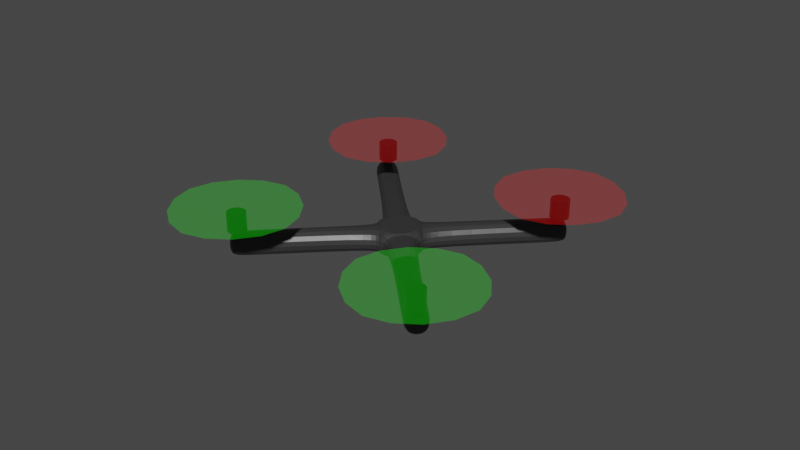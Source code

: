 # Source: quadx.blend  (saved by Blender 2.92.15; exported with 4.5.12 LTS)
import bpy
from mathutils import Matrix  # noqa: F401  (used for matrix-valued properties, if any)

bpy.ops.wm.read_factory_settings(use_empty=True)
scene = bpy.context.scene
scene.name = 'Scene'

# ---- collections
col_collection = bpy.data.collections.new('Collection'); scene.collection.children.link(col_collection)

# ---- materials (node trees are filled in below, after node groups)
mat_material = bpy.data.materials.new('Material')
mat_material.alpha_threshold = 0.0
mat_material.use_transparent_shadow = False
mat_material.line_color = (0.0, 0.0, 0.0, 1.0)
mat_material_001 = bpy.data.materials.new('Material.001')
mat_material_001.surface_render_method = 'BLENDED'
mat_material_001.blend_method = 'BLEND'
mat_material_001.use_transparent_shadow = False
mat_material_003 = bpy.data.materials.new('Material.003')
mat_material_003.alpha_threshold = 0.0
mat_material_003.use_transparent_shadow = False
mat_material_003.line_color = (0.0, 0.0, 0.0, 1.0)
mat_material_004 = bpy.data.materials.new('Material.004')
mat_material_004.surface_render_method = 'BLENDED'
mat_material_004.blend_method = 'BLEND'
mat_material_004.use_transparent_shadow = False
mat_material_006 = bpy.data.materials.new('Material.006')
mat_material_006.alpha_threshold = 0.0
mat_material_006.use_transparent_shadow = False
mat_material_006.line_color = (0.0, 0.0, 0.0, 1.0)
mat_material_002 = bpy.data.materials.new('Material.002')
mat_material_002.surface_render_method = 'BLENDED'
mat_material_002.blend_method = 'BLEND'
mat_material_002.use_transparent_shadow = False
mat_material_008 = bpy.data.materials.new('Material.008')
mat_material_008.alpha_threshold = 0.0
mat_material_008.use_transparent_shadow = False
mat_material_008.line_color = (0.0, 0.0, 0.0, 1.0)
mat_material_007 = bpy.data.materials.new('Material.007')
mat_material_007.surface_render_method = 'BLENDED'
mat_material_007.blend_method = 'BLEND'
mat_material_007.use_transparent_shadow = False

# ---- material node trees
mat_material.use_nodes = True; mat_material.node_tree.nodes.clear()
_N = mat_material.node_tree.nodes; _L = mat_material.node_tree.links
n0 = _N.new('ShaderNodeOutputMaterial'); n0.name = 'Material Output'; n0.location = (300, 300)
n1 = _N.new('ShaderNodeBsdfPrincipled'); n1.name = 'Principled BSDF'; n1.location = (10, 300)
n1.distribution = 'GGX'
n1.subsurface_method = 'BURLEY'
n1.inputs[0].default_value = (0.03522, 0.03522, 0.03522, 1.0)
n1.inputs[2].default_value = 0.4
n1.inputs[3].default_value = 1.45
n1.inputs[27].default_value = (0.0, 0.0, 0.0, 1.0)
n1.inputs[28].default_value = 1.0
_L.new(n1.outputs[0], n0.inputs[0])
n0.is_active_output = True
mat_material_001.use_nodes = True; mat_material_001.node_tree.nodes.clear()
_N = mat_material_001.node_tree.nodes; _L = mat_material_001.node_tree.links
n0 = _N.new('ShaderNodeBsdfPrincipled'); n0.name = 'Principled BSDF'; n0.location = (10, 300)
n0.distribution = 'GGX'
n0.subsurface_method = 'BURLEY'
n0.inputs[0].default_value = (0.004108, 0.8, 0.0, 1.0)
n0.inputs[3].default_value = 1.45
n0.inputs[4].default_value = 0.2562
n0.inputs[27].default_value = (0.0, 0.0, 0.0, 1.0)
n0.inputs[28].default_value = 1.0
n1 = _N.new('ShaderNodeOutputMaterial'); n1.name = 'Material Output'; n1.location = (300, 300)
_L.new(n0.outputs[0], n1.inputs[0])
n1.is_active_output = True
mat_material_003.use_nodes = True; mat_material_003.node_tree.nodes.clear()
_N = mat_material_003.node_tree.nodes; _L = mat_material_003.node_tree.links
n0 = _N.new('ShaderNodeOutputMaterial'); n0.name = 'Material Output'; n0.location = (300, 300)
n1 = _N.new('ShaderNodeBsdfPrincipled'); n1.name = 'Principled BSDF'; n1.location = (10, 300)
n1.distribution = 'GGX'
n1.subsurface_method = 'BURLEY'
n1.inputs[0].default_value = (0.03522, 0.03522, 0.03522, 1.0)
n1.inputs[2].default_value = 0.4
n1.inputs[3].default_value = 1.45
n1.inputs[27].default_value = (0.0, 0.0, 0.0, 1.0)
n1.inputs[28].default_value = 1.0
_L.new(n1.outputs[0], n0.inputs[0])
n0.is_active_output = True
mat_material_004.use_nodes = True; mat_material_004.node_tree.nodes.clear()
_N = mat_material_004.node_tree.nodes; _L = mat_material_004.node_tree.links
n0 = _N.new('ShaderNodeBsdfPrincipled'); n0.name = 'Principled BSDF'; n0.location = (10, 300)
n0.distribution = 'GGX'
n0.subsurface_method = 'BURLEY'
n0.inputs[0].default_value = (0.8, 0.0, 0.00205, 1.0)
n0.inputs[3].default_value = 1.45
n0.inputs[4].default_value = 0.2562
n0.inputs[27].default_value = (0.0, 0.0, 0.0, 1.0)
n0.inputs[28].default_value = 1.0
n1 = _N.new('ShaderNodeOutputMaterial'); n1.name = 'Material Output'; n1.location = (300, 300)
_L.new(n0.outputs[0], n1.inputs[0])
n1.is_active_output = True
mat_material_006.use_nodes = True; mat_material_006.node_tree.nodes.clear()
_N = mat_material_006.node_tree.nodes; _L = mat_material_006.node_tree.links
n0 = _N.new('ShaderNodeOutputMaterial'); n0.name = 'Material Output'; n0.location = (300, 300)
n1 = _N.new('ShaderNodeBsdfPrincipled'); n1.name = 'Principled BSDF'; n1.location = (10, 300)
n1.distribution = 'GGX'
n1.subsurface_method = 'BURLEY'
n1.inputs[0].default_value = (0.03522, 0.03522, 0.03522, 1.0)
n1.inputs[2].default_value = 0.4
n1.inputs[3].default_value = 1.45
n1.inputs[27].default_value = (0.0, 0.0, 0.0, 1.0)
n1.inputs[28].default_value = 1.0
_L.new(n1.outputs[0], n0.inputs[0])
n0.is_active_output = True
mat_material_002.use_nodes = True; mat_material_002.node_tree.nodes.clear()
_N = mat_material_002.node_tree.nodes; _L = mat_material_002.node_tree.links
n0 = _N.new('ShaderNodeBsdfPrincipled'); n0.name = 'Principled BSDF'; n0.location = (10, 300)
n0.distribution = 'GGX'
n0.subsurface_method = 'BURLEY'
n0.inputs[0].default_value = (0.004108, 0.8, 0.0, 1.0)
n0.inputs[3].default_value = 1.45
n0.inputs[4].default_value = 0.2562
n0.inputs[27].default_value = (0.0, 0.0, 0.0, 1.0)
n0.inputs[28].default_value = 1.0
n1 = _N.new('ShaderNodeOutputMaterial'); n1.name = 'Material Output'; n1.location = (300, 300)
_L.new(n0.outputs[0], n1.inputs[0])
n1.is_active_output = True
mat_material_008.use_nodes = True; mat_material_008.node_tree.nodes.clear()
_N = mat_material_008.node_tree.nodes; _L = mat_material_008.node_tree.links
n0 = _N.new('ShaderNodeOutputMaterial'); n0.name = 'Material Output'; n0.location = (300, 300)
n1 = _N.new('ShaderNodeBsdfPrincipled'); n1.name = 'Principled BSDF'; n1.location = (10, 300)
n1.distribution = 'GGX'
n1.subsurface_method = 'BURLEY'
n1.inputs[0].default_value = (0.03522, 0.03522, 0.03522, 1.0)
n1.inputs[2].default_value = 0.4
n1.inputs[3].default_value = 1.45
n1.inputs[27].default_value = (0.0, 0.0, 0.0, 1.0)
n1.inputs[28].default_value = 1.0
_L.new(n1.outputs[0], n0.inputs[0])
n0.is_active_output = True
mat_material_007.use_nodes = True; mat_material_007.node_tree.nodes.clear()
_N = mat_material_007.node_tree.nodes; _L = mat_material_007.node_tree.links
n0 = _N.new('ShaderNodeBsdfPrincipled'); n0.name = 'Principled BSDF'; n0.location = (10, 300)
n0.distribution = 'GGX'
n0.subsurface_method = 'BURLEY'
n0.inputs[0].default_value = (0.8, 0.0, 0.00205, 1.0)
n0.inputs[3].default_value = 1.45
n0.inputs[4].default_value = 0.2562
n0.inputs[27].default_value = (0.0, 0.0, 0.0, 1.0)
n0.inputs[28].default_value = 1.0
n1 = _N.new('ShaderNodeOutputMaterial'); n1.name = 'Material Output'; n1.location = (300, 300)
_L.new(n0.outputs[0], n1.inputs[0])
n1.is_active_output = True

# ---- world
world_world = bpy.data.worlds.new('World'); scene.world = world_world
world_world.use_nodes = True; world_world.node_tree.nodes.clear()
_N = world_world.node_tree.nodes; _L = world_world.node_tree.links
n0 = _N.new('ShaderNodeOutputWorld'); n0.name = 'World Output'; n0.location = (300, 300)
n1 = _N.new('ShaderNodeBackground'); n1.name = 'Background'; n1.location = (10, 300)
n1.inputs[0].default_value = (0.05088, 0.05088, 0.05088, 1.0)
_L.new(n1.outputs[0], n0.inputs[0])
n0.is_active_output = True
world_world.color = (0.05088, 0.05088, 0.05088)
world_world.use_sun_shadow = False
world_world.sun_shadow_jitter_overblur = 0.0

# ---- meshes
me_cube = bpy.data.meshes.new('Cube')
me_cube.from_pydata([(1.594, 1.63, 1.007), (1.594, 1.63, -1.007), (1.594, -1.594, 1.007), (1.594, -1.594, -1.007), (-1.63, 1.63, 1.007), (-1.63, 1.63, -1.007), (-1.63, -1.594, 1.007), (-1.63, -1.594, -1.007), (-1.63, 1.63, -1.007), (-1.63, -1.594, -1.007), (1.594, 1.63, -1.007), (1.594, 1.63, 1.007), (-1.63, -1.594, 1.007), (1.594, -1.594, 1.007), (1.594, -1.594, -1.007), (-1.63, 1.63, 1.007), (-1.63, 1.63, -1.007), (-1.63, -1.594, -1.007), (1.594, 1.63, -1.007), (1.594, 1.63, 1.007), (-1.63, -1.594, 1.007), (1.594, -1.594, 1.007), (1.594, -1.594, -1.007), (-1.63, 1.63, 1.007), (-1.63, 1.63, -1.007), (-1.63, -1.594, -1.007), (1.594, 1.63, -1.007), (1.594, 1.63, 1.007), (-1.63, -1.594, 1.007), (1.594, -1.594, 1.007), (1.594, -1.594, -1.007), (-1.63, 1.63, 1.007), (-1.63, 1.63, -1.007), (-1.63, -1.594, -1.007), (1.594, 1.63, -1.007), (1.594, 1.63, 1.007), (-1.63, -1.594, 1.007), (1.594, -1.594, 1.007), (1.594, -1.594, -1.007), (-1.63, 1.63, 1.007), (-1.63, 1.63, -1.007), (-1.63, -1.594, -1.007), (1.594, 1.63, -1.007), (1.594, 1.63, 1.007), (-1.63, -1.594, 1.007), (1.594, -1.594, 1.007), (1.594, -1.594, -1.007), (-1.63, 1.63, 1.007), (1.594, 1.63, 1.007), (1.594, 1.63, -1.007), (-1.63, -1.594, -1.007), (-1.63, -1.594, 1.007), (1.594, -1.594, 1.007), (1.594, -1.594, -1.007), (-1.63, -1.594, -1.007), (-1.63, -1.594, 1.007), (-1.63, 1.63, 1.007), (-1.63, 1.63, -1.007), (-1.63, 1.63, -1.007), (-1.63, 1.63, 1.007), (1.594, 1.63, 1.007), (1.594, 1.63, -1.007), (1.594, -1.594, -1.007), (1.594, -1.594, 1.007), (-1.63, -1.594, 1.007), (-1.63, -1.594, -1.007), (1.594, 1.63, -1.007), (1.594, 1.63, 1.007), (1.594, -1.594, 1.007), (1.594, -1.594, -1.007), (-2.433, -1.0, -1.0), (-2.433, -1.0, 1.0), (-2.433, 1.0, 1.0), (-2.433, 1.0, -1.0), (-1.0, 2.433, -1.0), (-1.0, 2.433, 1.0), (1.0, 2.433, 1.0), (1.0, 2.433, -1.0), (1.0, -2.433, -1.0), (1.0, -2.433, 1.0), (-1.0, -2.433, 1.0), (-1.0, -2.433, -1.0), (2.433, 1.0, -1.0), (2.433, 1.0, 1.0), (2.433, -1.0, 1.0), (2.433, -1.0, -1.0), (-11.82, -1.0, 1.0), (-11.82, -1.0, -1.0), (-11.82, 1.0, 1.0), (-11.82, 1.0, -1.0), (-1.0, 11.82, 1.0), (-1.0, 11.82, -1.0), (1.0, 11.82, 1.0), (1.0, 11.82, -1.0), (1.0, -11.82, 1.0), (1.0, -11.82, -1.0), (-1.0, -11.82, 1.0), (-1.0, -11.82, -1.0), (11.82, 1.0, 1.0), (11.82, 1.0, -1.0), (11.82, -1.0, 1.0), (11.82, -1.0, -1.0), (-12.78, -1.0, 1.0), (-12.78, -1.0, -1.0), (-12.78, 1.0, 1.0), (-12.78, 1.0, -1.0), (-1.0, 12.78, 1.0), (-1.0, 12.78, -1.0), (1.0, 12.78, 1.0), (1.0, 12.78, -1.0), (1.0, -12.78, 1.0), (1.0, -12.78, -1.0), (-1.0, -12.78, 1.0), (-1.0, -12.78, -1.0), (12.78, 1.0, 1.0), (12.78, 1.0, -1.0), (12.78, -1.0, 1.0), (12.78, -1.0, -1.0)], [], [(0, 4, 6, 2), (7, 3, 14, 9), (4, 0, 11, 15), (5, 1, 3, 7), (1, 5, 8, 10), (0, 2, 13, 11), (12, 15, 23, 20), (8, 9, 17, 16), (14, 10, 18, 22), (13, 12, 20, 21), (2, 6, 12, 13), (3, 1, 10, 14), (5, 7, 9, 8), (6, 4, 15, 12), (21, 20, 28, 29), (17, 22, 30, 25), (23, 19, 27, 31), (18, 16, 24, 26), (11, 13, 21, 19), (10, 8, 16, 18), (15, 11, 19, 23), (9, 14, 22, 17), (25, 30, 38, 33), (31, 27, 35, 39), (26, 24, 32, 34), (27, 29, 37, 35), (22, 18, 26, 30), (16, 17, 25, 24), (20, 23, 31, 28), (19, 21, 29, 27), (35, 37, 45, 43), (36, 39, 47, 44), (32, 33, 41, 40), (38, 34, 42, 46), (29, 28, 36, 37), (30, 26, 34, 38), (24, 25, 33, 32), (28, 31, 39, 36), (45, 44, 51, 52), (57, 73, 72, 56), (41, 46, 53, 50), (56, 72, 71, 55), (34, 32, 40, 42), (39, 35, 43, 47), (33, 38, 46, 41), (37, 36, 44, 45), (55, 71, 70, 54), (78, 79, 94, 95), (42, 43, 48, 49), (46, 42, 49, 53), (43, 45, 52, 48), (44, 41, 50, 51), (100, 101, 117, 116), (44, 55, 54, 41), (47, 56, 55, 44), (40, 57, 56, 47), (41, 54, 57, 40), (92, 93, 109, 108), (47, 59, 58, 40), (43, 60, 59, 47), (42, 61, 60, 43), (40, 58, 61, 42), (98, 100, 116, 114), (52, 63, 62, 53), (51, 64, 63, 52), (50, 65, 64, 51), (53, 62, 65, 50), (90, 92, 108, 106), (48, 67, 66, 49), (52, 68, 67, 48), (53, 69, 68, 52), (49, 66, 69, 53), (54, 70, 73, 57), (71, 72, 88, 86), (59, 75, 74, 58), (60, 76, 75, 59), (61, 77, 76, 60), (58, 74, 77, 61), (74, 75, 90, 91), (63, 79, 78, 62), (64, 80, 79, 63), (65, 81, 80, 64), (62, 78, 81, 65), (70, 71, 86, 87), (67, 83, 82, 66), (68, 84, 83, 67), (69, 85, 84, 68), (66, 82, 85, 69), (75, 76, 92, 90), (82, 83, 98, 99), (72, 73, 89, 88), (79, 80, 96, 94), (76, 77, 93, 92), (83, 84, 100, 98), (73, 70, 87, 89), (80, 81, 97, 96), (77, 74, 91, 93), (84, 85, 101, 100), (81, 78, 95, 97), (85, 82, 99, 101), (115, 114, 116, 117), (111, 110, 112, 113), (107, 106, 108, 109), (103, 102, 104, 105), (93, 91, 107, 109), (87, 86, 102, 103), (101, 99, 115, 117), (95, 94, 110, 111), (86, 88, 104, 102), (94, 96, 112, 110), (88, 89, 105, 104), (96, 97, 113, 112), (89, 87, 103, 105), (97, 95, 111, 113), (91, 90, 106, 107), (99, 98, 114, 115)])
_uv = me_cube.uv_layers.new(name='UVMap')
_uv.uv.foreach_set('vector', [0.625, 0.5, 0.875, 0.5, 0.875, 0.75, 0.625, 0.75, 0.125, 0.75, 0.375, 0.75, 0.375, 0.75, 0.125, 0.75, 0.875, 0.5, 0.625, 0.5, 0.625, 0.5, 0.875, 0.5, 0.125, 0.5, 0.375, 0.5, 0.375, 0.75, 0.125, 0.75, 0.375, 0.5, 0.125, 0.5, 0.125, 0.5, 0.375, 0.5, 0.625, 0.5, 0.625, 0.75, 0.625, 0.75, 0.625, 0.5, 0.875, 0.75, 0.875, 0.5, 0.875, 0.5, 0.875, 0.75, 0.125, 0.5, 0.125, 0.75, 0.125, 0.75, 0.125, 0.5, 0.375, 0.75, 0.375, 0.5, 0.375, 0.5, 0.375, 0.75, 0.625, 0.75, 0.875, 0.75, 0.875, 0.75, 0.625, 0.75, 0.625, 0.75, 0.875, 0.75, 0.875, 0.75, 0.625, 0.75, 0.375, 0.75, 0.375, 0.5, 0.375, 0.5, 0.375, 0.75, 0.125, 0.5, 0.125, 0.75, 0.125, 0.75, 0.125, 0.5, 0.875, 0.75, 0.875, 0.5, 0.875, 0.5, 0.875, 0.75, 0.625, 0.75, 0.875, 0.75, 0.875, 0.75, 0.625, 0.75, 0.125, 0.75, 0.375, 0.75, 0.375, 0.75, 0.125, 0.75, 0.875, 0.5, 0.625, 0.5, 0.625, 0.5, 0.875, 0.5, 0.375, 0.5, 0.125, 0.5, 0.125, 0.5, 0.375, 0.5, 0.625, 0.5, 0.625, 0.75, 0.625, 0.75, 0.625, 0.5, 0.375, 0.5, 0.125, 0.5, 0.125, 0.5, 0.375, 0.5, 0.875, 0.5, 0.625, 0.5, 0.625, 0.5, 0.875, 0.5, 0.125, 0.75, 0.375, 0.75, 0.375, 0.75, 0.125, 0.75, 0.125, 0.75, 0.375, 0.75, 0.375, 0.75, 0.125, 0.75, 0.875, 0.5, 0.625, 0.5, 0.625, 0.5, 0.875, 0.5, 0.375, 0.5, 0.125, 0.5, 0.125, 0.5, 0.375, 0.5, 0.625, 0.5, 0.625, 0.75, 0.625, 0.75, 0.625, 0.5, 0.375, 0.75, 0.375, 0.5, 0.375, 0.5, 0.375, 0.75, 0.125, 0.5, 0.125, 0.75, 0.125, 0.75, 0.125, 0.5, 0.875, 0.75, 0.875, 0.5, 0.875, 0.5, 0.875, 0.75, 0.625, 0.5, 0.625, 0.75, 0.625, 0.75, 0.625, 0.5, 0.625, 0.5, 0.625, 0.75, 0.625, 0.75, 0.625, 0.5, 0.875, 0.75, 0.875, 0.5, 0.875, 0.5, 0.875, 0.75, 0.125, 0.5, 0.125, 0.75, 0.125, 0.75, 0.125, 0.5, 0.375, 0.75, 0.375, 0.5, 0.375, 0.5, 0.375, 0.75, 0.625, 0.75, 0.875, 0.75, 0.875, 0.75, 0.625, 0.75, 0.375, 0.75, 0.375, 0.5, 0.375, 0.5, 0.375, 0.75, 0.125, 0.5, 0.125, 0.75, 0.125, 0.75, 0.125, 0.5, 0.875, 0.75, 0.875, 0.5, 0.875, 0.5, 0.875, 0.75, 0.625, 0.75, 0.875, 0.75, 0.875, 0.75, 0.625, 0.75, 0.375, 0.25, 0.375, 0.25, 0.625, 0.25, 0.625, 0.25, 0.125, 0.75, 0.375, 0.75, 0.375, 0.75, 0.125, 0.75, 0.625, 0.25, 0.625, 0.25, 0.625, 0.0, 0.625, 0.0, 0.375, 0.5, 0.125, 0.5, 0.125, 0.5, 0.375, 0.5, 0.875, 0.5, 0.625, 0.5, 0.625, 0.5, 0.875, 0.5, 0.125, 0.75, 0.375, 0.75, 0.375, 0.75, 0.125, 0.75, 0.625, 0.75, 0.875, 0.75, 0.875, 0.75, 0.625, 0.75, 0.625, 0.0, 0.625, 0.0, 0.375, 0.0, 0.375, 0.0, 0.375, 0.75, 0.625, 0.75, 0.625, 0.75, 0.375, 0.75, 0.375, 0.5, 0.625, 0.5, 0.625, 0.5, 0.375, 0.5, 0.375, 0.75, 0.375, 0.5, 0.375, 0.5, 0.375, 0.75, 0.625, 0.5, 0.625, 0.75, 0.625, 0.75, 0.625, 0.5, 0.625, 0.0, 0.375, 0.0, 0.375, 0.0, 0.625, 0.0, 0.625, 0.75, 0.375, 0.75, 0.375, 0.75, 0.625, 0.75, 0.625, 0.0, 0.625, 0.0, 0.375, 0.0, 0.375, 0.0, 0.625, 0.25, 0.625, 0.25, 0.625, 0.0, 0.625, 0.0, 0.375, 0.25, 0.375, 0.25, 0.625, 0.25, 0.625, 0.25, 0.375, 0.0, 0.375, 0.0, 0.375, 0.25, 0.375, 0.25, 0.625, 0.5, 0.375, 0.5, 0.375, 0.5, 0.625, 0.5, 0.625, 0.25, 0.625, 0.25, 0.375, 0.25, 0.375, 0.25, 0.625, 0.5, 0.625, 0.5, 0.625, 0.25, 0.625, 0.25, 0.375, 0.5, 0.375, 0.5, 0.625, 0.5, 0.625, 0.5, 0.375, 0.25, 0.375, 0.25, 0.375, 0.5, 0.375, 0.5, 0.625, 0.5, 0.625, 0.75, 0.625, 0.75, 0.625, 0.5, 0.625, 0.75, 0.625, 0.75, 0.375, 0.75, 0.375, 0.75, 0.625, 1.0, 0.625, 1.0, 0.625, 0.75, 0.625, 0.75, 0.375, 1.0, 0.375, 1.0, 0.625, 1.0, 0.625, 1.0, 0.375, 0.75, 0.375, 0.75, 0.375, 1.0, 0.375, 1.0, 0.625, 0.25, 0.625, 0.5, 0.625, 0.5, 0.625, 0.25, 0.625, 0.5, 0.625, 0.5, 0.375, 0.5, 0.375, 0.5, 0.625, 0.75, 0.625, 0.75, 0.625, 0.5, 0.625, 0.5, 0.375, 0.75, 0.375, 0.75, 0.625, 0.75, 0.625, 0.75, 0.375, 0.5, 0.375, 0.5, 0.375, 0.75, 0.375, 0.75, 0.375, 0.0, 0.375, 0.0, 0.375, 0.25, 0.375, 0.25, 0.625, 0.0, 0.625, 0.25, 0.625, 0.25, 0.625, 0.0, 0.625, 0.25, 0.625, 0.25, 0.375, 0.25, 0.375, 0.25, 0.625, 0.5, 0.625, 0.5, 0.625, 0.25, 0.625, 0.25, 0.375, 0.5, 0.375, 0.5, 0.625, 0.5, 0.625, 0.5, 0.375, 0.25, 0.375, 0.25, 0.375, 0.5, 0.375, 0.5, 0.375, 0.25, 0.625, 0.25, 0.625, 0.25, 0.375, 0.25, 0.625, 0.75, 0.625, 0.75, 0.375, 0.75, 0.375, 0.75, 0.625, 1.0, 0.625, 1.0, 0.625, 0.75, 0.625, 0.75, 0.375, 1.0, 0.375, 1.0, 0.625, 1.0, 0.625, 1.0, 0.375, 0.75, 0.375, 0.75, 0.375, 1.0, 0.375, 1.0, 0.375, 0.0, 0.625, 0.0, 0.625, 0.0, 0.375, 0.0, 0.625, 0.5, 0.625, 0.5, 0.375, 0.5, 0.375, 0.5, 0.625, 0.75, 0.625, 0.75, 0.625, 0.5, 0.625, 0.5, 0.375, 0.75, 0.375, 0.75, 0.625, 0.75, 0.625, 0.75, 0.375, 0.5, 0.375, 0.5, 0.375, 0.75, 0.375, 0.75, 0.625, 0.25, 0.625, 0.5, 0.625, 0.5, 0.625, 0.25, 0.375, 0.5, 0.625, 0.5, 0.625, 0.5, 0.375, 0.5, 0.625, 0.25, 0.375, 0.25, 0.375, 0.25, 0.625, 0.25, 0.625, 0.75, 0.625, 1.0, 0.625, 1.0, 0.625, 0.75, 0.625, 0.5, 0.375, 0.5, 0.375, 0.5, 0.625, 0.5, 0.625, 0.5, 0.625, 0.75, 0.625, 0.75, 0.625, 0.5, 0.375, 0.25, 0.375, 0.0, 0.375, 0.0, 0.375, 0.25, 0.625, 1.0, 0.375, 1.0, 0.375, 1.0, 0.625, 1.0, 0.375, 0.5, 0.375, 0.25, 0.375, 0.25, 0.375, 0.5, 0.625, 0.75, 0.375, 0.75, 0.375, 0.75, 0.625, 0.75, 0.375, 1.0, 0.375, 0.75, 0.375, 0.75, 0.375, 1.0, 0.375, 0.75, 0.375, 0.5, 0.375, 0.5, 0.375, 0.75, 0.375, 0.5, 0.625, 0.5, 0.625, 0.75, 0.375, 0.75, 0.375, 0.75, 0.625, 0.75, 0.625, 1.0, 0.375, 1.0, 0.375, 0.25, 0.625, 0.25, 0.625, 0.5, 0.375, 0.5, 0.375, 0.0, 0.625, 0.0, 0.625, 0.25, 0.375, 0.25, 0.375, 0.5, 0.375, 0.25, 0.375, 0.25, 0.375, 0.5, 0.375, 0.0, 0.625, 0.0, 0.625, 0.0, 0.375, 0.0, 0.375, 0.75, 0.375, 0.5, 0.375, 0.5, 0.375, 0.75, 0.375, 0.75, 0.625, 0.75, 0.625, 0.75, 0.375, 0.75, 0.625, 0.0, 0.625, 0.25, 0.625, 0.25, 0.625, 0.0, 0.625, 0.75, 0.625, 1.0, 0.625, 1.0, 0.625, 0.75, 0.625, 0.25, 0.375, 0.25, 0.375, 0.25, 0.625, 0.25, 0.625, 1.0, 0.375, 1.0, 0.375, 1.0, 0.625, 1.0, 0.375, 0.25, 0.375, 0.0, 0.375, 0.0, 0.375, 0.25, 0.375, 1.0, 0.375, 0.75, 0.375, 0.75, 0.375, 1.0, 0.375, 0.25, 0.625, 0.25, 0.625, 0.25, 0.375, 0.25, 0.375, 0.5, 0.625, 0.5, 0.625, 0.5, 0.375, 0.5])
me_cube.materials.append(mat_material)
me_cube.use_remesh_preserve_volume = False
me_cube.use_remesh_preserve_attributes = False
me_cube.use_mirror_vertex_groups = False
me_cube.update()
me_plane = bpy.data.meshes.new('Plane')
me_plane.from_pydata([(-1.0, -1.0, 0.0), (1.0, -1.0, 0.0), (-1.0, 1.0, 0.0), (1.0, 1.0, 0.0)], [], [(0, 1, 3, 2)])
_uv = me_plane.uv_layers.new(name='UVMap')
_uv.uv.foreach_set('vector', [0.0, 0.0, 1.0, 0.0, 1.0, 1.0, 0.0, 1.0])
me_plane.materials.append(mat_material_001)
me_plane.use_remesh_fix_poles = True
me_plane.use_remesh_preserve_attributes = False
me_plane.use_mirror_vertex_groups = False
me_plane.update()
me_cylinder = bpy.data.meshes.new('Cylinder')
me_cylinder.from_pydata([(0.0, 1.0, -1.0), (0.0, 1.0, 1.0), (0.1951, 0.9808, -1.0), (0.1951, 0.9808, 1.0), (0.3827, 0.9239, -1.0), (0.3827, 0.9239, 1.0), (0.5556, 0.8315, -1.0), (0.5556, 0.8315, 1.0), (0.7071, 0.7071, -1.0), (0.7071, 0.7071, 1.0), (0.8315, 0.5556, -1.0), (0.8315, 0.5556, 1.0), (0.9239, 0.3827, -1.0), (0.9239, 0.3827, 1.0), (0.9808, 0.1951, -1.0), (0.9808, 0.1951, 1.0), (1.0, 7.55e-08, -1.0), (1.0, 7.55e-08, 1.0), (0.9808, -0.1951, -1.0), (0.9808, -0.1951, 1.0), (0.9239, -0.3827, -1.0), (0.9239, -0.3827, 1.0), (0.8315, -0.5556, -1.0), (0.8315, -0.5556, 1.0), (0.7071, -0.7071, -1.0), (0.7071, -0.7071, 1.0), (0.5556, -0.8315, -1.0), (0.5556, -0.8315, 1.0), (0.3827, -0.9239, -1.0), (0.3827, -0.9239, 1.0), (0.1951, -0.9808, -1.0), (0.1951, -0.9808, 1.0), (-3.258e-07, -1.0, -1.0), (-3.258e-07, -1.0, 1.0), (-0.1951, -0.9808, -1.0), (-0.1951, -0.9808, 1.0), (-0.3827, -0.9239, -1.0), (-0.3827, -0.9239, 1.0), (-0.5556, -0.8315, -1.0), (-0.5556, -0.8315, 1.0), (-0.7071, -0.7071, -1.0), (-0.7071, -0.7071, 1.0), (-0.8315, -0.5556, -1.0), (-0.8315, -0.5556, 1.0), (-0.9239, -0.3827, -1.0), (-0.9239, -0.3827, 1.0), (-0.9808, -0.1951, -1.0), (-0.9808, -0.1951, 1.0), (-1.0, 9.656e-07, -1.0), (-1.0, 9.656e-07, 1.0), (-0.9808, 0.1951, -1.0), (-0.9808, 0.1951, 1.0), (-0.9239, 0.3827, -1.0), (-0.9239, 0.3827, 1.0), (-0.8315, 0.5556, -1.0), (-0.8315, 0.5556, 1.0), (-0.7071, 0.7071, -1.0), (-0.7071, 0.7071, 1.0), (-0.5556, 0.8315, -1.0), (-0.5556, 0.8315, 1.0), (-0.3827, 0.9239, -1.0), (-0.3827, 0.9239, 1.0), (-0.1951, 0.9808, -1.0), (-0.1951, 0.9808, 1.0)], [], [(0, 1, 3, 2), (2, 3, 5, 4), (4, 5, 7, 6), (6, 7, 9, 8), (8, 9, 11, 10), (10, 11, 13, 12), (12, 13, 15, 14), (14, 15, 17, 16), (16, 17, 19, 18), (18, 19, 21, 20), (20, 21, 23, 22), (22, 23, 25, 24), (24, 25, 27, 26), (26, 27, 29, 28), (28, 29, 31, 30), (30, 31, 33, 32), (32, 33, 35, 34), (34, 35, 37, 36), (36, 37, 39, 38), (38, 39, 41, 40), (40, 41, 43, 42), (42, 43, 45, 44), (44, 45, 47, 46), (46, 47, 49, 48), (48, 49, 51, 50), (50, 51, 53, 52), (52, 53, 55, 54), (54, 55, 57, 56), (56, 57, 59, 58), (58, 59, 61, 60), (3, 1, 63, 61, 59, 57, 55, 53, 51, 49, 47, 45, 43, 41, 39, 37, 35, 33, 31, 29, 27, 25, 23, 21, 19, 17, 15, 13, 11, 9, 7, 5), (60, 61, 63, 62), (62, 63, 1, 0), (0, 2, 4, 6, 8, 10, 12, 14, 16, 18, 20, 22, 24, 26, 28, 30, 32, 34, 36, 38, 40, 42, 44, 46, 48, 50, 52, 54, 56, 58, 60, 62)])
_uv = me_cylinder.uv_layers.new(name='UVMap')
_uv.uv.foreach_set('vector', [1.0, 0.5, 1.0, 1.0, 0.9688, 1.0, 0.9688, 0.5, 0.9688, 0.5, 0.9688, 1.0, 0.9375, 1.0, 0.9375, 0.5, 0.9375, 0.5, 0.9375, 1.0, 0.9062, 1.0, 0.9062, 0.5, 0.9062, 0.5, 0.9062, 1.0, 0.875, 1.0, 0.875, 0.5, 0.875, 0.5, 0.875, 1.0, 0.8438, 1.0, 0.8438, 0.5, 0.8438, 0.5, 0.8438, 1.0, 0.8125, 1.0, 0.8125, 0.5, 0.8125, 0.5, 0.8125, 1.0, 0.7812, 1.0, 0.7812, 0.5, 0.7812, 0.5, 0.7812, 1.0, 0.75, 1.0, 0.75, 0.5, 0.75, 0.5, 0.75, 1.0, 0.7188, 1.0, 0.7188, 0.5, 0.7188, 0.5, 0.7188, 1.0, 0.6875, 1.0, 0.6875, 0.5, 0.6875, 0.5, 0.6875, 1.0, 0.6562, 1.0, 0.6562, 0.5, 0.6562, 0.5, 0.6562, 1.0, 0.625, 1.0, 0.625, 0.5, 0.625, 0.5, 0.625, 1.0, 0.5938, 1.0, 0.5938, 0.5, 0.5938, 0.5, 0.5938, 1.0, 0.5625, 1.0, 0.5625, 0.5, 0.5625, 0.5, 0.5625, 1.0, 0.5312, 1.0, 0.5312, 0.5, 0.5312, 0.5, 0.5312, 1.0, 0.5, 1.0, 0.5, 0.5, 0.5, 0.5, 0.5, 1.0, 0.4688, 1.0, 0.4688, 0.5, 0.4688, 0.5, 0.4688, 1.0, 0.4375, 1.0, 0.4375, 0.5, 0.4375, 0.5, 0.4375, 1.0, 0.4062, 1.0, 0.4062, 0.5, 0.4062, 0.5, 0.4062, 1.0, 0.375, 1.0, 0.375, 0.5, 0.375, 0.5, 0.375, 1.0, 0.3438, 1.0, 0.3438, 0.5, 0.3438, 0.5, 0.3438, 1.0, 0.3125, 1.0, 0.3125, 0.5, 0.3125, 0.5, 0.3125, 1.0, 0.2812, 1.0, 0.2812, 0.5, 0.2812, 0.5, 0.2812, 1.0, 0.25, 1.0, 0.25, 0.5, 0.25, 0.5, 0.25, 1.0, 0.2188, 1.0, 0.2188, 0.5, 0.2188, 0.5, 0.2188, 1.0, 0.1875, 1.0, 0.1875, 0.5, 0.1875, 0.5, 0.1875, 1.0, 0.1562, 1.0, 0.1562, 0.5, 0.1562, 0.5, 0.1562, 1.0, 0.125, 1.0, 0.125, 0.5, 0.125, 0.5, 0.125, 1.0, 0.09375, 1.0, 0.09375, 0.5, 0.09375, 0.5, 0.09375, 1.0, 0.0625, 1.0, 0.0625, 0.5, 0.2968, 0.4854, 0.25, 0.49, 0.2032, 0.4854, 0.1582, 0.4717, 0.1167, 0.4496, 0.08029, 0.4197, 0.05045, 0.3833, 0.02827, 0.3418, 0.01461, 0.2968, 0.01, 0.25, 0.01461, 0.2032, 0.02827, 0.1582, 0.05045, 0.1167, 0.08029, 0.08029, 0.1167, 0.05045, 0.1582, 0.02827, 0.2032, 0.01461, 0.25, 0.01, 0.2968, 0.01461, 0.3418, 0.02827, 0.3833, 0.05045, 0.4197, 0.08029, 0.4496, 0.1167, 0.4717, 0.1582, 0.4854, 0.2032, 0.49, 0.25, 0.4854, 0.2968, 0.4717, 0.3418, 0.4496, 0.3833, 0.4197, 0.4197, 0.3833, 0.4496, 0.3418, 0.4717, 0.0625, 0.5, 0.0625, 1.0, 0.03125, 1.0, 0.03125, 0.5, 0.03125, 0.5, 0.03125, 1.0, 0.0, 1.0, 0.0, 0.5, 0.75, 0.49, 0.7968, 0.4854, 0.8418, 0.4717, 0.8833, 0.4496, 0.9197, 0.4197, 0.9496, 0.3833, 0.9717, 0.3418, 0.9854, 0.2968, 0.99, 0.25, 0.9854, 0.2032, 0.9717, 0.1582, 0.9496, 0.1167, 0.9197, 0.08029, 0.8833, 0.05045, 0.8418, 0.02827, 0.7968, 0.01461, 0.75, 0.01, 0.7032, 0.01461, 0.6582, 0.02827, 0.6167, 0.05045, 0.5803, 0.08029, 0.5504, 0.1167, 0.5283, 0.1582, 0.5146, 0.2032, 0.51, 0.25, 0.5146, 0.2968, 0.5283, 0.3418, 0.5504, 0.3833, 0.5803, 0.4197, 0.6167, 0.4496, 0.6582, 0.4717, 0.7032, 0.4854])
me_cylinder.materials.append(mat_material)
me_cylinder.use_remesh_fix_poles = True
me_cylinder.use_remesh_preserve_attributes = False
me_cylinder.use_mirror_vertex_groups = False
me_cylinder.update()
me_cylinder_001 = bpy.data.meshes.new('Cylinder.001')
me_cylinder_001.from_pydata([(0.0, 1.0, -1.0), (0.0, 1.0, 1.0), (0.1951, 0.9808, -1.0), (0.1951, 0.9808, 1.0), (0.3827, 0.9239, -1.0), (0.3827, 0.9239, 1.0), (0.5556, 0.8315, -1.0), (0.5556, 0.8315, 1.0), (0.7071, 0.7071, -1.0), (0.7071, 0.7071, 1.0), (0.8315, 0.5556, -1.0), (0.8315, 0.5556, 1.0), (0.9239, 0.3827, -1.0), (0.9239, 0.3827, 1.0), (0.9808, 0.1951, -1.0), (0.9808, 0.1951, 1.0), (1.0, 7.55e-08, -1.0), (1.0, 7.55e-08, 1.0), (0.9808, -0.1951, -1.0), (0.9808, -0.1951, 1.0), (0.9239, -0.3827, -1.0), (0.9239, -0.3827, 1.0), (0.8315, -0.5556, -1.0), (0.8315, -0.5556, 1.0), (0.7071, -0.7071, -1.0), (0.7071, -0.7071, 1.0), (0.5556, -0.8315, -1.0), (0.5556, -0.8315, 1.0), (0.3827, -0.9239, -1.0), (0.3827, -0.9239, 1.0), (0.1951, -0.9808, -1.0), (0.1951, -0.9808, 1.0), (-3.258e-07, -1.0, -1.0), (-3.258e-07, -1.0, 1.0), (-0.1951, -0.9808, -1.0), (-0.1951, -0.9808, 1.0), (-0.3827, -0.9239, -1.0), (-0.3827, -0.9239, 1.0), (-0.5556, -0.8315, -1.0), (-0.5556, -0.8315, 1.0), (-0.7071, -0.7071, -1.0), (-0.7071, -0.7071, 1.0), (-0.8315, -0.5556, -1.0), (-0.8315, -0.5556, 1.0), (-0.9239, -0.3827, -1.0), (-0.9239, -0.3827, 1.0), (-0.9808, -0.1951, -1.0), (-0.9808, -0.1951, 1.0), (-1.0, 9.656e-07, -1.0), (-1.0, 9.656e-07, 1.0), (-0.9808, 0.1951, -1.0), (-0.9808, 0.1951, 1.0), (-0.9239, 0.3827, -1.0), (-0.9239, 0.3827, 1.0), (-0.8315, 0.5556, -1.0), (-0.8315, 0.5556, 1.0), (-0.7071, 0.7071, -1.0), (-0.7071, 0.7071, 1.0), (-0.5556, 0.8315, -1.0), (-0.5556, 0.8315, 1.0), (-0.3827, 0.9239, -1.0), (-0.3827, 0.9239, 1.0), (-0.1951, 0.9808, -1.0), (-0.1951, 0.9808, 1.0)], [], [(0, 1, 3, 2), (2, 3, 5, 4), (4, 5, 7, 6), (6, 7, 9, 8), (8, 9, 11, 10), (10, 11, 13, 12), (12, 13, 15, 14), (14, 15, 17, 16), (16, 17, 19, 18), (18, 19, 21, 20), (20, 21, 23, 22), (22, 23, 25, 24), (24, 25, 27, 26), (26, 27, 29, 28), (28, 29, 31, 30), (30, 31, 33, 32), (32, 33, 35, 34), (34, 35, 37, 36), (36, 37, 39, 38), (38, 39, 41, 40), (40, 41, 43, 42), (42, 43, 45, 44), (44, 45, 47, 46), (46, 47, 49, 48), (48, 49, 51, 50), (50, 51, 53, 52), (52, 53, 55, 54), (54, 55, 57, 56), (56, 57, 59, 58), (58, 59, 61, 60), (3, 1, 63, 61, 59, 57, 55, 53, 51, 49, 47, 45, 43, 41, 39, 37, 35, 33, 31, 29, 27, 25, 23, 21, 19, 17, 15, 13, 11, 9, 7, 5), (60, 61, 63, 62), (62, 63, 1, 0), (0, 2, 4, 6, 8, 10, 12, 14, 16, 18, 20, 22, 24, 26, 28, 30, 32, 34, 36, 38, 40, 42, 44, 46, 48, 50, 52, 54, 56, 58, 60, 62)])
_uv = me_cylinder_001.uv_layers.new(name='UVMap')
_uv.uv.foreach_set('vector', [1.0, 0.5, 1.0, 1.0, 0.9688, 1.0, 0.9688, 0.5, 0.9688, 0.5, 0.9688, 1.0, 0.9375, 1.0, 0.9375, 0.5, 0.9375, 0.5, 0.9375, 1.0, 0.9062, 1.0, 0.9062, 0.5, 0.9062, 0.5, 0.9062, 1.0, 0.875, 1.0, 0.875, 0.5, 0.875, 0.5, 0.875, 1.0, 0.8438, 1.0, 0.8438, 0.5, 0.8438, 0.5, 0.8438, 1.0, 0.8125, 1.0, 0.8125, 0.5, 0.8125, 0.5, 0.8125, 1.0, 0.7812, 1.0, 0.7812, 0.5, 0.7812, 0.5, 0.7812, 1.0, 0.75, 1.0, 0.75, 0.5, 0.75, 0.5, 0.75, 1.0, 0.7188, 1.0, 0.7188, 0.5, 0.7188, 0.5, 0.7188, 1.0, 0.6875, 1.0, 0.6875, 0.5, 0.6875, 0.5, 0.6875, 1.0, 0.6562, 1.0, 0.6562, 0.5, 0.6562, 0.5, 0.6562, 1.0, 0.625, 1.0, 0.625, 0.5, 0.625, 0.5, 0.625, 1.0, 0.5938, 1.0, 0.5938, 0.5, 0.5938, 0.5, 0.5938, 1.0, 0.5625, 1.0, 0.5625, 0.5, 0.5625, 0.5, 0.5625, 1.0, 0.5312, 1.0, 0.5312, 0.5, 0.5312, 0.5, 0.5312, 1.0, 0.5, 1.0, 0.5, 0.5, 0.5, 0.5, 0.5, 1.0, 0.4688, 1.0, 0.4688, 0.5, 0.4688, 0.5, 0.4688, 1.0, 0.4375, 1.0, 0.4375, 0.5, 0.4375, 0.5, 0.4375, 1.0, 0.4062, 1.0, 0.4062, 0.5, 0.4062, 0.5, 0.4062, 1.0, 0.375, 1.0, 0.375, 0.5, 0.375, 0.5, 0.375, 1.0, 0.3438, 1.0, 0.3438, 0.5, 0.3438, 0.5, 0.3438, 1.0, 0.3125, 1.0, 0.3125, 0.5, 0.3125, 0.5, 0.3125, 1.0, 0.2812, 1.0, 0.2812, 0.5, 0.2812, 0.5, 0.2812, 1.0, 0.25, 1.0, 0.25, 0.5, 0.25, 0.5, 0.25, 1.0, 0.2188, 1.0, 0.2188, 0.5, 0.2188, 0.5, 0.2188, 1.0, 0.1875, 1.0, 0.1875, 0.5, 0.1875, 0.5, 0.1875, 1.0, 0.1562, 1.0, 0.1562, 0.5, 0.1562, 0.5, 0.1562, 1.0, 0.125, 1.0, 0.125, 0.5, 0.125, 0.5, 0.125, 1.0, 0.09375, 1.0, 0.09375, 0.5, 0.09375, 0.5, 0.09375, 1.0, 0.0625, 1.0, 0.0625, 0.5, 0.2968, 0.4854, 0.25, 0.49, 0.2032, 0.4854, 0.1582, 0.4717, 0.1167, 0.4496, 0.08029, 0.4197, 0.05045, 0.3833, 0.02827, 0.3418, 0.01461, 0.2968, 0.01, 0.25, 0.01461, 0.2032, 0.02827, 0.1582, 0.05045, 0.1167, 0.08029, 0.08029, 0.1167, 0.05045, 0.1582, 0.02827, 0.2032, 0.01461, 0.25, 0.01, 0.2968, 0.01461, 0.3418, 0.02827, 0.3833, 0.05045, 0.4197, 0.08029, 0.4496, 0.1167, 0.4717, 0.1582, 0.4854, 0.2032, 0.49, 0.25, 0.4854, 0.2968, 0.4717, 0.3418, 0.4496, 0.3833, 0.4197, 0.4197, 0.3833, 0.4496, 0.3418, 0.4717, 0.0625, 0.5, 0.0625, 1.0, 0.03125, 1.0, 0.03125, 0.5, 0.03125, 0.5, 0.03125, 1.0, 0.0, 1.0, 0.0, 0.5, 0.75, 0.49, 0.7968, 0.4854, 0.8418, 0.4717, 0.8833, 0.4496, 0.9197, 0.4197, 0.9496, 0.3833, 0.9717, 0.3418, 0.9854, 0.2968, 0.99, 0.25, 0.9854, 0.2032, 0.9717, 0.1582, 0.9496, 0.1167, 0.9197, 0.08029, 0.8833, 0.05045, 0.8418, 0.02827, 0.7968, 0.01461, 0.75, 0.01, 0.7032, 0.01461, 0.6582, 0.02827, 0.6167, 0.05045, 0.5803, 0.08029, 0.5504, 0.1167, 0.5283, 0.1582, 0.5146, 0.2032, 0.51, 0.25, 0.5146, 0.2968, 0.5283, 0.3418, 0.5504, 0.3833, 0.5803, 0.4197, 0.6167, 0.4496, 0.6582, 0.4717, 0.7032, 0.4854])
me_cylinder_001.materials.append(mat_material_003)
me_cylinder_001.use_remesh_fix_poles = True
me_cylinder_001.use_remesh_preserve_attributes = False
me_cylinder_001.use_mirror_vertex_groups = False
me_cylinder_001.update()
me_plane_001 = bpy.data.meshes.new('Plane.001')
me_plane_001.from_pydata([(-1.0, -1.0, 0.0), (1.0, -1.0, 0.0), (-1.0, 1.0, 0.0), (1.0, 1.0, 0.0)], [], [(0, 1, 3, 2)])
_uv = me_plane_001.uv_layers.new(name='UVMap')
_uv.uv.foreach_set('vector', [0.0, 0.0, 1.0, 0.0, 1.0, 1.0, 0.0, 1.0])
me_plane_001.materials.append(mat_material_004)
me_plane_001.use_remesh_fix_poles = True
me_plane_001.use_remesh_preserve_attributes = False
me_plane_001.use_mirror_vertex_groups = False
me_plane_001.update()
me_cylinder_002 = bpy.data.meshes.new('Cylinder.002')
me_cylinder_002.from_pydata([(0.0, 1.0, -1.0), (0.0, 1.0, 1.0), (0.1951, 0.9808, -1.0), (0.1951, 0.9808, 1.0), (0.3827, 0.9239, -1.0), (0.3827, 0.9239, 1.0), (0.5556, 0.8315, -1.0), (0.5556, 0.8315, 1.0), (0.7071, 0.7071, -1.0), (0.7071, 0.7071, 1.0), (0.8315, 0.5556, -1.0), (0.8315, 0.5556, 1.0), (0.9239, 0.3827, -1.0), (0.9239, 0.3827, 1.0), (0.9808, 0.1951, -1.0), (0.9808, 0.1951, 1.0), (1.0, 7.55e-08, -1.0), (1.0, 7.55e-08, 1.0), (0.9808, -0.1951, -1.0), (0.9808, -0.1951, 1.0), (0.9239, -0.3827, -1.0), (0.9239, -0.3827, 1.0), (0.8315, -0.5556, -1.0), (0.8315, -0.5556, 1.0), (0.7071, -0.7071, -1.0), (0.7071, -0.7071, 1.0), (0.5556, -0.8315, -1.0), (0.5556, -0.8315, 1.0), (0.3827, -0.9239, -1.0), (0.3827, -0.9239, 1.0), (0.1951, -0.9808, -1.0), (0.1951, -0.9808, 1.0), (-3.258e-07, -1.0, -1.0), (-3.258e-07, -1.0, 1.0), (-0.1951, -0.9808, -1.0), (-0.1951, -0.9808, 1.0), (-0.3827, -0.9239, -1.0), (-0.3827, -0.9239, 1.0), (-0.5556, -0.8315, -1.0), (-0.5556, -0.8315, 1.0), (-0.7071, -0.7071, -1.0), (-0.7071, -0.7071, 1.0), (-0.8315, -0.5556, -1.0), (-0.8315, -0.5556, 1.0), (-0.9239, -0.3827, -1.0), (-0.9239, -0.3827, 1.0), (-0.9808, -0.1951, -1.0), (-0.9808, -0.1951, 1.0), (-1.0, 9.656e-07, -1.0), (-1.0, 9.656e-07, 1.0), (-0.9808, 0.1951, -1.0), (-0.9808, 0.1951, 1.0), (-0.9239, 0.3827, -1.0), (-0.9239, 0.3827, 1.0), (-0.8315, 0.5556, -1.0), (-0.8315, 0.5556, 1.0), (-0.7071, 0.7071, -1.0), (-0.7071, 0.7071, 1.0), (-0.5556, 0.8315, -1.0), (-0.5556, 0.8315, 1.0), (-0.3827, 0.9239, -1.0), (-0.3827, 0.9239, 1.0), (-0.1951, 0.9808, -1.0), (-0.1951, 0.9808, 1.0)], [], [(0, 1, 3, 2), (2, 3, 5, 4), (4, 5, 7, 6), (6, 7, 9, 8), (8, 9, 11, 10), (10, 11, 13, 12), (12, 13, 15, 14), (14, 15, 17, 16), (16, 17, 19, 18), (18, 19, 21, 20), (20, 21, 23, 22), (22, 23, 25, 24), (24, 25, 27, 26), (26, 27, 29, 28), (28, 29, 31, 30), (30, 31, 33, 32), (32, 33, 35, 34), (34, 35, 37, 36), (36, 37, 39, 38), (38, 39, 41, 40), (40, 41, 43, 42), (42, 43, 45, 44), (44, 45, 47, 46), (46, 47, 49, 48), (48, 49, 51, 50), (50, 51, 53, 52), (52, 53, 55, 54), (54, 55, 57, 56), (56, 57, 59, 58), (58, 59, 61, 60), (3, 1, 63, 61, 59, 57, 55, 53, 51, 49, 47, 45, 43, 41, 39, 37, 35, 33, 31, 29, 27, 25, 23, 21, 19, 17, 15, 13, 11, 9, 7, 5), (60, 61, 63, 62), (62, 63, 1, 0), (0, 2, 4, 6, 8, 10, 12, 14, 16, 18, 20, 22, 24, 26, 28, 30, 32, 34, 36, 38, 40, 42, 44, 46, 48, 50, 52, 54, 56, 58, 60, 62)])
_uv = me_cylinder_002.uv_layers.new(name='UVMap')
_uv.uv.foreach_set('vector', [1.0, 0.5, 1.0, 1.0, 0.9688, 1.0, 0.9688, 0.5, 0.9688, 0.5, 0.9688, 1.0, 0.9375, 1.0, 0.9375, 0.5, 0.9375, 0.5, 0.9375, 1.0, 0.9062, 1.0, 0.9062, 0.5, 0.9062, 0.5, 0.9062, 1.0, 0.875, 1.0, 0.875, 0.5, 0.875, 0.5, 0.875, 1.0, 0.8438, 1.0, 0.8438, 0.5, 0.8438, 0.5, 0.8438, 1.0, 0.8125, 1.0, 0.8125, 0.5, 0.8125, 0.5, 0.8125, 1.0, 0.7812, 1.0, 0.7812, 0.5, 0.7812, 0.5, 0.7812, 1.0, 0.75, 1.0, 0.75, 0.5, 0.75, 0.5, 0.75, 1.0, 0.7188, 1.0, 0.7188, 0.5, 0.7188, 0.5, 0.7188, 1.0, 0.6875, 1.0, 0.6875, 0.5, 0.6875, 0.5, 0.6875, 1.0, 0.6562, 1.0, 0.6562, 0.5, 0.6562, 0.5, 0.6562, 1.0, 0.625, 1.0, 0.625, 0.5, 0.625, 0.5, 0.625, 1.0, 0.5938, 1.0, 0.5938, 0.5, 0.5938, 0.5, 0.5938, 1.0, 0.5625, 1.0, 0.5625, 0.5, 0.5625, 0.5, 0.5625, 1.0, 0.5312, 1.0, 0.5312, 0.5, 0.5312, 0.5, 0.5312, 1.0, 0.5, 1.0, 0.5, 0.5, 0.5, 0.5, 0.5, 1.0, 0.4688, 1.0, 0.4688, 0.5, 0.4688, 0.5, 0.4688, 1.0, 0.4375, 1.0, 0.4375, 0.5, 0.4375, 0.5, 0.4375, 1.0, 0.4062, 1.0, 0.4062, 0.5, 0.4062, 0.5, 0.4062, 1.0, 0.375, 1.0, 0.375, 0.5, 0.375, 0.5, 0.375, 1.0, 0.3438, 1.0, 0.3438, 0.5, 0.3438, 0.5, 0.3438, 1.0, 0.3125, 1.0, 0.3125, 0.5, 0.3125, 0.5, 0.3125, 1.0, 0.2812, 1.0, 0.2812, 0.5, 0.2812, 0.5, 0.2812, 1.0, 0.25, 1.0, 0.25, 0.5, 0.25, 0.5, 0.25, 1.0, 0.2188, 1.0, 0.2188, 0.5, 0.2188, 0.5, 0.2188, 1.0, 0.1875, 1.0, 0.1875, 0.5, 0.1875, 0.5, 0.1875, 1.0, 0.1562, 1.0, 0.1562, 0.5, 0.1562, 0.5, 0.1562, 1.0, 0.125, 1.0, 0.125, 0.5, 0.125, 0.5, 0.125, 1.0, 0.09375, 1.0, 0.09375, 0.5, 0.09375, 0.5, 0.09375, 1.0, 0.0625, 1.0, 0.0625, 0.5, 0.2968, 0.4854, 0.25, 0.49, 0.2032, 0.4854, 0.1582, 0.4717, 0.1167, 0.4496, 0.08029, 0.4197, 0.05045, 0.3833, 0.02827, 0.3418, 0.01461, 0.2968, 0.01, 0.25, 0.01461, 0.2032, 0.02827, 0.1582, 0.05045, 0.1167, 0.08029, 0.08029, 0.1167, 0.05045, 0.1582, 0.02827, 0.2032, 0.01461, 0.25, 0.01, 0.2968, 0.01461, 0.3418, 0.02827, 0.3833, 0.05045, 0.4197, 0.08029, 0.4496, 0.1167, 0.4717, 0.1582, 0.4854, 0.2032, 0.49, 0.25, 0.4854, 0.2968, 0.4717, 0.3418, 0.4496, 0.3833, 0.4197, 0.4197, 0.3833, 0.4496, 0.3418, 0.4717, 0.0625, 0.5, 0.0625, 1.0, 0.03125, 1.0, 0.03125, 0.5, 0.03125, 0.5, 0.03125, 1.0, 0.0, 1.0, 0.0, 0.5, 0.75, 0.49, 0.7968, 0.4854, 0.8418, 0.4717, 0.8833, 0.4496, 0.9197, 0.4197, 0.9496, 0.3833, 0.9717, 0.3418, 0.9854, 0.2968, 0.99, 0.25, 0.9854, 0.2032, 0.9717, 0.1582, 0.9496, 0.1167, 0.9197, 0.08029, 0.8833, 0.05045, 0.8418, 0.02827, 0.7968, 0.01461, 0.75, 0.01, 0.7032, 0.01461, 0.6582, 0.02827, 0.6167, 0.05045, 0.5803, 0.08029, 0.5504, 0.1167, 0.5283, 0.1582, 0.5146, 0.2032, 0.51, 0.25, 0.5146, 0.2968, 0.5283, 0.3418, 0.5504, 0.3833, 0.5803, 0.4197, 0.6167, 0.4496, 0.6582, 0.4717, 0.7032, 0.4854])
me_cylinder_002.materials.append(mat_material_006)
me_cylinder_002.use_remesh_fix_poles = True
me_cylinder_002.use_remesh_preserve_attributes = False
me_cylinder_002.use_mirror_vertex_groups = False
me_cylinder_002.update()
me_plane_002 = bpy.data.meshes.new('Plane.002')
me_plane_002.from_pydata([(-1.0, -1.0, 0.0), (1.0, -1.0, 0.0), (-1.0, 1.0, 0.0), (1.0, 1.0, 0.0)], [], [(0, 1, 3, 2)])
_uv = me_plane_002.uv_layers.new(name='UVMap')
_uv.uv.foreach_set('vector', [0.0, 0.0, 1.0, 0.0, 1.0, 1.0, 0.0, 1.0])
me_plane_002.materials.append(mat_material_002)
me_plane_002.use_remesh_fix_poles = True
me_plane_002.use_remesh_preserve_attributes = False
me_plane_002.use_mirror_vertex_groups = False
me_plane_002.update()
me_cylinder_003 = bpy.data.meshes.new('Cylinder.003')
me_cylinder_003.from_pydata([(0.0, 1.0, -1.0), (0.0, 1.0, 1.0), (0.1951, 0.9808, -1.0), (0.1951, 0.9808, 1.0), (0.3827, 0.9239, -1.0), (0.3827, 0.9239, 1.0), (0.5556, 0.8315, -1.0), (0.5556, 0.8315, 1.0), (0.7071, 0.7071, -1.0), (0.7071, 0.7071, 1.0), (0.8315, 0.5556, -1.0), (0.8315, 0.5556, 1.0), (0.9239, 0.3827, -1.0), (0.9239, 0.3827, 1.0), (0.9808, 0.1951, -1.0), (0.9808, 0.1951, 1.0), (1.0, 7.55e-08, -1.0), (1.0, 7.55e-08, 1.0), (0.9808, -0.1951, -1.0), (0.9808, -0.1951, 1.0), (0.9239, -0.3827, -1.0), (0.9239, -0.3827, 1.0), (0.8315, -0.5556, -1.0), (0.8315, -0.5556, 1.0), (0.7071, -0.7071, -1.0), (0.7071, -0.7071, 1.0), (0.5556, -0.8315, -1.0), (0.5556, -0.8315, 1.0), (0.3827, -0.9239, -1.0), (0.3827, -0.9239, 1.0), (0.1951, -0.9808, -1.0), (0.1951, -0.9808, 1.0), (-3.258e-07, -1.0, -1.0), (-3.258e-07, -1.0, 1.0), (-0.1951, -0.9808, -1.0), (-0.1951, -0.9808, 1.0), (-0.3827, -0.9239, -1.0), (-0.3827, -0.9239, 1.0), (-0.5556, -0.8315, -1.0), (-0.5556, -0.8315, 1.0), (-0.7071, -0.7071, -1.0), (-0.7071, -0.7071, 1.0), (-0.8315, -0.5556, -1.0), (-0.8315, -0.5556, 1.0), (-0.9239, -0.3827, -1.0), (-0.9239, -0.3827, 1.0), (-0.9808, -0.1951, -1.0), (-0.9808, -0.1951, 1.0), (-1.0, 9.656e-07, -1.0), (-1.0, 9.656e-07, 1.0), (-0.9808, 0.1951, -1.0), (-0.9808, 0.1951, 1.0), (-0.9239, 0.3827, -1.0), (-0.9239, 0.3827, 1.0), (-0.8315, 0.5556, -1.0), (-0.8315, 0.5556, 1.0), (-0.7071, 0.7071, -1.0), (-0.7071, 0.7071, 1.0), (-0.5556, 0.8315, -1.0), (-0.5556, 0.8315, 1.0), (-0.3827, 0.9239, -1.0), (-0.3827, 0.9239, 1.0), (-0.1951, 0.9808, -1.0), (-0.1951, 0.9808, 1.0)], [], [(0, 1, 3, 2), (2, 3, 5, 4), (4, 5, 7, 6), (6, 7, 9, 8), (8, 9, 11, 10), (10, 11, 13, 12), (12, 13, 15, 14), (14, 15, 17, 16), (16, 17, 19, 18), (18, 19, 21, 20), (20, 21, 23, 22), (22, 23, 25, 24), (24, 25, 27, 26), (26, 27, 29, 28), (28, 29, 31, 30), (30, 31, 33, 32), (32, 33, 35, 34), (34, 35, 37, 36), (36, 37, 39, 38), (38, 39, 41, 40), (40, 41, 43, 42), (42, 43, 45, 44), (44, 45, 47, 46), (46, 47, 49, 48), (48, 49, 51, 50), (50, 51, 53, 52), (52, 53, 55, 54), (54, 55, 57, 56), (56, 57, 59, 58), (58, 59, 61, 60), (3, 1, 63, 61, 59, 57, 55, 53, 51, 49, 47, 45, 43, 41, 39, 37, 35, 33, 31, 29, 27, 25, 23, 21, 19, 17, 15, 13, 11, 9, 7, 5), (60, 61, 63, 62), (62, 63, 1, 0), (0, 2, 4, 6, 8, 10, 12, 14, 16, 18, 20, 22, 24, 26, 28, 30, 32, 34, 36, 38, 40, 42, 44, 46, 48, 50, 52, 54, 56, 58, 60, 62)])
_uv = me_cylinder_003.uv_layers.new(name='UVMap')
_uv.uv.foreach_set('vector', [1.0, 0.5, 1.0, 1.0, 0.9688, 1.0, 0.9688, 0.5, 0.9688, 0.5, 0.9688, 1.0, 0.9375, 1.0, 0.9375, 0.5, 0.9375, 0.5, 0.9375, 1.0, 0.9062, 1.0, 0.9062, 0.5, 0.9062, 0.5, 0.9062, 1.0, 0.875, 1.0, 0.875, 0.5, 0.875, 0.5, 0.875, 1.0, 0.8438, 1.0, 0.8438, 0.5, 0.8438, 0.5, 0.8438, 1.0, 0.8125, 1.0, 0.8125, 0.5, 0.8125, 0.5, 0.8125, 1.0, 0.7812, 1.0, 0.7812, 0.5, 0.7812, 0.5, 0.7812, 1.0, 0.75, 1.0, 0.75, 0.5, 0.75, 0.5, 0.75, 1.0, 0.7188, 1.0, 0.7188, 0.5, 0.7188, 0.5, 0.7188, 1.0, 0.6875, 1.0, 0.6875, 0.5, 0.6875, 0.5, 0.6875, 1.0, 0.6562, 1.0, 0.6562, 0.5, 0.6562, 0.5, 0.6562, 1.0, 0.625, 1.0, 0.625, 0.5, 0.625, 0.5, 0.625, 1.0, 0.5938, 1.0, 0.5938, 0.5, 0.5938, 0.5, 0.5938, 1.0, 0.5625, 1.0, 0.5625, 0.5, 0.5625, 0.5, 0.5625, 1.0, 0.5312, 1.0, 0.5312, 0.5, 0.5312, 0.5, 0.5312, 1.0, 0.5, 1.0, 0.5, 0.5, 0.5, 0.5, 0.5, 1.0, 0.4688, 1.0, 0.4688, 0.5, 0.4688, 0.5, 0.4688, 1.0, 0.4375, 1.0, 0.4375, 0.5, 0.4375, 0.5, 0.4375, 1.0, 0.4062, 1.0, 0.4062, 0.5, 0.4062, 0.5, 0.4062, 1.0, 0.375, 1.0, 0.375, 0.5, 0.375, 0.5, 0.375, 1.0, 0.3438, 1.0, 0.3438, 0.5, 0.3438, 0.5, 0.3438, 1.0, 0.3125, 1.0, 0.3125, 0.5, 0.3125, 0.5, 0.3125, 1.0, 0.2812, 1.0, 0.2812, 0.5, 0.2812, 0.5, 0.2812, 1.0, 0.25, 1.0, 0.25, 0.5, 0.25, 0.5, 0.25, 1.0, 0.2188, 1.0, 0.2188, 0.5, 0.2188, 0.5, 0.2188, 1.0, 0.1875, 1.0, 0.1875, 0.5, 0.1875, 0.5, 0.1875, 1.0, 0.1562, 1.0, 0.1562, 0.5, 0.1562, 0.5, 0.1562, 1.0, 0.125, 1.0, 0.125, 0.5, 0.125, 0.5, 0.125, 1.0, 0.09375, 1.0, 0.09375, 0.5, 0.09375, 0.5, 0.09375, 1.0, 0.0625, 1.0, 0.0625, 0.5, 0.2968, 0.4854, 0.25, 0.49, 0.2032, 0.4854, 0.1582, 0.4717, 0.1167, 0.4496, 0.08029, 0.4197, 0.05045, 0.3833, 0.02827, 0.3418, 0.01461, 0.2968, 0.01, 0.25, 0.01461, 0.2032, 0.02827, 0.1582, 0.05045, 0.1167, 0.08029, 0.08029, 0.1167, 0.05045, 0.1582, 0.02827, 0.2032, 0.01461, 0.25, 0.01, 0.2968, 0.01461, 0.3418, 0.02827, 0.3833, 0.05045, 0.4197, 0.08029, 0.4496, 0.1167, 0.4717, 0.1582, 0.4854, 0.2032, 0.49, 0.25, 0.4854, 0.2968, 0.4717, 0.3418, 0.4496, 0.3833, 0.4197, 0.4197, 0.3833, 0.4496, 0.3418, 0.4717, 0.0625, 0.5, 0.0625, 1.0, 0.03125, 1.0, 0.03125, 0.5, 0.03125, 0.5, 0.03125, 1.0, 0.0, 1.0, 0.0, 0.5, 0.75, 0.49, 0.7968, 0.4854, 0.8418, 0.4717, 0.8833, 0.4496, 0.9197, 0.4197, 0.9496, 0.3833, 0.9717, 0.3418, 0.9854, 0.2968, 0.99, 0.25, 0.9854, 0.2032, 0.9717, 0.1582, 0.9496, 0.1167, 0.9197, 0.08029, 0.8833, 0.05045, 0.8418, 0.02827, 0.7968, 0.01461, 0.75, 0.01, 0.7032, 0.01461, 0.6582, 0.02827, 0.6167, 0.05045, 0.5803, 0.08029, 0.5504, 0.1167, 0.5283, 0.1582, 0.5146, 0.2032, 0.51, 0.25, 0.5146, 0.2968, 0.5283, 0.3418, 0.5504, 0.3833, 0.5803, 0.4197, 0.6167, 0.4496, 0.6582, 0.4717, 0.7032, 0.4854])
me_cylinder_003.materials.append(mat_material_008)
me_cylinder_003.use_remesh_fix_poles = True
me_cylinder_003.use_remesh_preserve_attributes = False
me_cylinder_003.use_mirror_vertex_groups = False
me_cylinder_003.update()
me_plane_003 = bpy.data.meshes.new('Plane.003')
me_plane_003.from_pydata([(-1.0, -1.0, 0.0), (1.0, -1.0, 0.0), (-1.0, 1.0, 0.0), (1.0, 1.0, 0.0)], [], [(0, 1, 3, 2)])
_uv = me_plane_003.uv_layers.new(name='UVMap')
_uv.uv.foreach_set('vector', [0.0, 0.0, 1.0, 0.0, 1.0, 1.0, 0.0, 1.0])
me_plane_003.materials.append(mat_material_007)
me_plane_003.use_remesh_fix_poles = True
me_plane_003.use_remesh_preserve_attributes = False
me_plane_003.use_mirror_vertex_groups = False
me_plane_003.update()

# ---- objects
ob_cube = bpy.data.objects.new('Cube', me_cube)
ob_plane = bpy.data.objects.new('Plane', me_plane)
ob_cylinder = bpy.data.objects.new('Cylinder', me_cylinder)
ob_cylinder_001 = bpy.data.objects.new('Cylinder.001', me_cylinder_001)
ob_plane_001 = bpy.data.objects.new('Plane.001', me_plane_001)
ob_cylinder_002 = bpy.data.objects.new('Cylinder.002', me_cylinder_002)
ob_plane_002 = bpy.data.objects.new('Plane.002', me_plane_002)
ob_cylinder_003 = bpy.data.objects.new('Cylinder.003', me_cylinder_003)
ob_plane_003 = bpy.data.objects.new('Plane.003', me_plane_003)

# ---- transforms, parenting, visibility, modifiers, constraints
ob_cube.location = (0.0007412, 0.0005793, 0.0)
ob_cube.rotation_euler = (0.0, -0.0, -0.7854)
ob_cube.scale = (-0.09089, -0.09089, -0.09089)
ob_cube.lock_rotations_4d = False
ob_cube.empty_display_type = 'ARROWS'
ob_cube.lineart.crease_threshold = 0.0
_m = ob_cube.modifiers.new('Subdivision', 'SUBSURF')
_m.uv_smooth = 'PRESERVE_CORNERS'
ob_plane.location = (-0.7767, -0.7768, 0.2643)
ob_plane.rotation_euler = (0.0, -0.0, -0.7854)
ob_plane.scale = (0.492, 0.492, 0.492)
ob_plane.lineart.crease_threshold = 0.0
_m = ob_plane.modifiers.new('Subdivision', 'SUBSURF')
_m.uv_smooth = 'PRESERVE_CORNERS'
_m.levels = 2
ob_cylinder.location = (0.7785, 0.7783, 0.168)
ob_cylinder.rotation_euler = (0.0, -0.0, -0.7854)
ob_cylinder.scale = (-0.06779, -0.06779, -0.06779)
ob_cylinder.lineart.crease_threshold = 0.0
ob_cylinder_001.location = (-0.7757, -0.7759, 0.168)
ob_cylinder_001.rotation_euler = (0.0, -0.0, -0.7854)
ob_cylinder_001.scale = (-0.06779, -0.06779, -0.06779)
ob_cylinder_001.lineart.crease_threshold = 0.0
ob_plane_001.location = (0.7743, 0.7741, 0.2643)
ob_plane_001.rotation_euler = (0.0, -0.0, -0.7854)
ob_plane_001.scale = (0.492, 0.492, 0.492)
ob_plane_001.lineart.crease_threshold = 0.0
_m = ob_plane_001.modifiers.new('Subdivision', 'SUBSURF')
_m.uv_smooth = 'PRESERVE_CORNERS'
_m.levels = 2
ob_cylinder_002.location = (0.7742, -0.785, 0.168)
ob_cylinder_002.rotation_euler = (0.0, -0.0, -0.7854)
ob_cylinder_002.scale = (-0.06779, -0.06779, -0.06779)
ob_cylinder_002.lineart.crease_threshold = 0.0
ob_plane_002.location = (0.7731, -0.7861, 0.2643)
ob_plane_002.rotation_euler = (0.0, -0.0, -0.7854)
ob_plane_002.scale = (0.492, 0.492, 0.492)
ob_plane_002.lineart.crease_threshold = 0.0
_m = ob_plane_002.modifiers.new('Subdivision', 'SUBSURF')
_m.uv_smooth = 'PRESERVE_CORNERS'
_m.levels = 2
ob_cylinder_003.location = (-0.7689, 0.7832, 0.168)
ob_cylinder_003.rotation_euler = (0.0, -0.0, -0.7854)
ob_cylinder_003.scale = (-0.06779, -0.06779, -0.06779)
ob_cylinder_003.lineart.crease_threshold = 0.0
ob_plane_003.location = (-0.77, 0.7821, 0.2643)
ob_plane_003.rotation_euler = (0.0, -0.0, -0.7854)
ob_plane_003.scale = (0.492, 0.492, 0.492)
ob_plane_003.lineart.crease_threshold = 0.0
_m = ob_plane_003.modifiers.new('Subdivision', 'SUBSURF')
_m.uv_smooth = 'PRESERVE_CORNERS'
_m.levels = 2

# ---- collection membership
col_collection.objects.link(ob_cube)
col_collection.objects.link(ob_plane)
col_collection.objects.link(ob_cylinder)
col_collection.objects.link(ob_cylinder_001)
col_collection.objects.link(ob_plane_001)
col_collection.objects.link(ob_cylinder_002)
col_collection.objects.link(ob_plane_002)
col_collection.objects.link(ob_cylinder_003)
col_collection.objects.link(ob_plane_003)

# ---- scene / render settings (as saved in the file)
scene.frame_start = 1; scene.frame_end = 250; scene.frame_set(1)
scene.render.engine = 'BLENDER_EEVEE_NEXT'
scene.cycles.use_denoising = False
scene.cycles.samples = 128
scene.cycles.sampling_pattern = 'TABULATED_SOBOL'
scene.cycles.use_adaptive_sampling = False
scene.cycles.use_light_tree = False
scene.view_settings.view_transform = 'Filmic'
bpy.context.view_layer.update()

# ---- added for rendering (the .blend has no active camera and no usable light): camera, sun
cam_auto = bpy.data.cameras.new('AutoCamera')
cam_auto.lens = 50.0
cam_auto.sensor_width = 36.0
cam_auto.clip_end = 1000.0
ob_auto_camera = bpy.data.objects.new('AutoCamera', cam_auto)
scene.collection.objects.link(ob_auto_camera)
ob_auto_camera.location = (4.31147, -5.17229, 3.53497)
ob_auto_camera.rotation_euler = (1.09748, -7.21219e-08, 0.694738)
scene.camera = ob_auto_camera
light_auto_sun = bpy.data.lights.new('AutoSun', 'SUN')
light_auto_sun.energy = 3.0
light_auto_sun.angle = 0.0523599
ob_auto_sun = bpy.data.objects.new('AutoSun', light_auto_sun)
scene.collection.objects.link(ob_auto_sun)
ob_auto_sun.rotation_euler = (0.872665, 0.174533, 0.523599)
bpy.context.view_layer.update()

